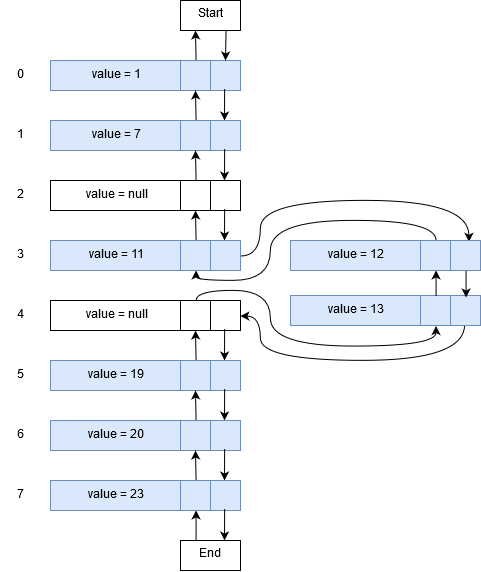

The diagram above was exported from draw.io. Its source (the exported page's mxGraphModel, read from the mxfile embedded in the PNG):
<mxGraphModel dx="1443" dy="881" grid="1" gridSize="10" guides="1" tooltips="1" connect="1" arrows="1" fold="1" page="1" pageScale="1" pageWidth="850" pageHeight="1100" math="0" shadow="0">
  <root>
    <mxCell id="0" />
    <mxCell id="1" parent="0" />
    <mxCell id="2" value="" style="rounded=0;whiteSpace=wrap;html=1;fillColor=#dae8fc;strokeColor=#6c8ebf;" vertex="1" parent="1">
      <mxGeometry x="1450" y="972" width="190" height="30" as="geometry" />
    </mxCell>
    <mxCell id="3" value="" style="rounded=0;whiteSpace=wrap;html=1;fillColor=#dae8fc;strokeColor=#6c8ebf;" vertex="1" parent="1">
      <mxGeometry x="1580" y="972" width="30" height="30" as="geometry" />
    </mxCell>
    <mxCell id="4" value="" style="endArrow=classic;html=1;exitX=0.5;exitY=0;exitDx=0;exitDy=0;" edge="1" source="3" parent="1">
      <mxGeometry width="50" height="50" relative="1" as="geometry">
        <mxPoint x="1600" y="982" as="sourcePoint" />
        <mxPoint x="1595" y="942" as="targetPoint" />
      </mxGeometry>
    </mxCell>
    <mxCell id="5" value="" style="endArrow=classic;html=1;exitX=0.916;exitY=0.967;exitDx=0;exitDy=0;exitPerimeter=0;" edge="1" source="2" parent="1">
      <mxGeometry width="50" height="50" relative="1" as="geometry">
        <mxPoint x="1600" y="1052" as="sourcePoint" />
        <mxPoint x="1624.0000000000005" y="1032" as="targetPoint" />
      </mxGeometry>
    </mxCell>
    <mxCell id="6" value="0" style="text;html=1;strokeColor=none;fillColor=none;align=center;verticalAlign=middle;whiteSpace=wrap;rounded=0;" vertex="1" parent="1">
      <mxGeometry x="1400" y="977" width="40" height="20" as="geometry" />
    </mxCell>
    <mxCell id="7" value="value = 1" style="text;html=1;strokeColor=none;fillColor=none;align=center;verticalAlign=middle;whiteSpace=wrap;rounded=0;" vertex="1" parent="1">
      <mxGeometry x="1470" y="977" width="90" height="20" as="geometry" />
    </mxCell>
    <mxCell id="8" value="" style="rounded=0;whiteSpace=wrap;html=1;fillColor=#dae8fc;strokeColor=#6c8ebf;" vertex="1" parent="1">
      <mxGeometry x="1450" y="1032" width="190" height="30" as="geometry" />
    </mxCell>
    <mxCell id="9" value="" style="rounded=0;whiteSpace=wrap;html=1;fillColor=#dae8fc;strokeColor=#6c8ebf;" vertex="1" parent="1">
      <mxGeometry x="1580" y="1032" width="30" height="30" as="geometry" />
    </mxCell>
    <mxCell id="10" value="" style="endArrow=classic;html=1;exitX=0.5;exitY=0;exitDx=0;exitDy=0;" edge="1" source="9" parent="1">
      <mxGeometry width="50" height="50" relative="1" as="geometry">
        <mxPoint x="1600" y="1042" as="sourcePoint" />
        <mxPoint x="1595" y="1002" as="targetPoint" />
      </mxGeometry>
    </mxCell>
    <mxCell id="11" value="" style="endArrow=classic;html=1;exitX=0.916;exitY=0.967;exitDx=0;exitDy=0;exitPerimeter=0;" edge="1" source="8" parent="1">
      <mxGeometry width="50" height="50" relative="1" as="geometry">
        <mxPoint x="1600" y="1112" as="sourcePoint" />
        <mxPoint x="1624.0000000000005" y="1092" as="targetPoint" />
      </mxGeometry>
    </mxCell>
    <mxCell id="12" value="1" style="text;html=1;strokeColor=none;fillColor=none;align=center;verticalAlign=middle;whiteSpace=wrap;rounded=0;" vertex="1" parent="1">
      <mxGeometry x="1400" y="1037" width="40" height="20" as="geometry" />
    </mxCell>
    <mxCell id="13" value="value = 7" style="text;html=1;strokeColor=none;fillColor=none;align=center;verticalAlign=middle;whiteSpace=wrap;rounded=0;" vertex="1" parent="1">
      <mxGeometry x="1470" y="1037" width="90" height="20" as="geometry" />
    </mxCell>
    <mxCell id="14" value="" style="rounded=0;whiteSpace=wrap;html=1;" vertex="1" parent="1">
      <mxGeometry x="1450" y="1092" width="190" height="30" as="geometry" />
    </mxCell>
    <mxCell id="15" value="" style="rounded=0;whiteSpace=wrap;html=1;" vertex="1" parent="1">
      <mxGeometry x="1580" y="1092" width="30" height="30" as="geometry" />
    </mxCell>
    <mxCell id="16" value="" style="endArrow=classic;html=1;exitX=0.5;exitY=0;exitDx=0;exitDy=0;" edge="1" source="15" parent="1">
      <mxGeometry width="50" height="50" relative="1" as="geometry">
        <mxPoint x="1600" y="1102" as="sourcePoint" />
        <mxPoint x="1595" y="1062" as="targetPoint" />
      </mxGeometry>
    </mxCell>
    <mxCell id="17" value="" style="endArrow=classic;html=1;exitX=0.916;exitY=0.967;exitDx=0;exitDy=0;exitPerimeter=0;" edge="1" source="14" parent="1">
      <mxGeometry width="50" height="50" relative="1" as="geometry">
        <mxPoint x="1600" y="1172" as="sourcePoint" />
        <mxPoint x="1624.0000000000005" y="1152" as="targetPoint" />
      </mxGeometry>
    </mxCell>
    <mxCell id="18" value="2" style="text;html=1;strokeColor=none;fillColor=none;align=center;verticalAlign=middle;whiteSpace=wrap;rounded=0;" vertex="1" parent="1">
      <mxGeometry x="1400" y="1097" width="40" height="20" as="geometry" />
    </mxCell>
    <mxCell id="19" value="value = null" style="text;html=1;strokeColor=none;fillColor=none;align=center;verticalAlign=middle;whiteSpace=wrap;rounded=0;" vertex="1" parent="1">
      <mxGeometry x="1470" y="1097" width="90" height="20" as="geometry" />
    </mxCell>
    <mxCell id="20" style="edgeStyle=orthogonalEdgeStyle;rounded=0;orthogonalLoop=1;jettySize=auto;html=1;curved=1;exitX=1;exitY=0.5;exitDx=0;exitDy=0;entryX=0.936;entryY=0.052;entryDx=0;entryDy=0;entryPerimeter=0;" edge="1" source="21" target="54" parent="1">
      <mxGeometry relative="1" as="geometry">
        <mxPoint x="1868" y="1149" as="targetPoint" />
        <mxPoint x="1650" y="1167" as="sourcePoint" />
        <Array as="points">
          <mxPoint x="1660" y="1167" />
          <mxPoint x="1660" y="1112" />
          <mxPoint x="1868" y="1112" />
        </Array>
      </mxGeometry>
    </mxCell>
    <mxCell id="21" value="" style="rounded=0;whiteSpace=wrap;html=1;fillColor=#dae8fc;strokeColor=#6c8ebf;" vertex="1" parent="1">
      <mxGeometry x="1450" y="1152" width="190" height="30" as="geometry" />
    </mxCell>
    <mxCell id="22" value="" style="rounded=0;whiteSpace=wrap;html=1;fillColor=#dae8fc;strokeColor=#6c8ebf;" vertex="1" parent="1">
      <mxGeometry x="1580" y="1152" width="30" height="30" as="geometry" />
    </mxCell>
    <mxCell id="23" value="" style="endArrow=classic;html=1;exitX=0.5;exitY=0;exitDx=0;exitDy=0;" edge="1" source="22" parent="1">
      <mxGeometry width="50" height="50" relative="1" as="geometry">
        <mxPoint x="1600" y="1162" as="sourcePoint" />
        <mxPoint x="1595" y="1122" as="targetPoint" />
      </mxGeometry>
    </mxCell>
    <mxCell id="24" value="3" style="text;html=1;strokeColor=none;fillColor=none;align=center;verticalAlign=middle;whiteSpace=wrap;rounded=0;" vertex="1" parent="1">
      <mxGeometry x="1400" y="1157" width="40" height="20" as="geometry" />
    </mxCell>
    <mxCell id="25" value="value = 11" style="text;html=1;strokeColor=none;fillColor=none;align=center;verticalAlign=middle;whiteSpace=wrap;rounded=0;" vertex="1" parent="1">
      <mxGeometry x="1470" y="1157" width="90" height="20" as="geometry" />
    </mxCell>
    <mxCell id="26" value="" style="rounded=0;whiteSpace=wrap;html=1;" vertex="1" parent="1">
      <mxGeometry x="1450" y="1212" width="190" height="30" as="geometry" />
    </mxCell>
    <mxCell id="27" style="edgeStyle=orthogonalEdgeStyle;curved=1;rounded=0;orthogonalLoop=1;jettySize=auto;html=1;entryX=0.5;entryY=1;entryDx=0;entryDy=0;" edge="1" source="28" target="60" parent="1">
      <mxGeometry relative="1" as="geometry">
        <Array as="points">
          <mxPoint x="1595" y="1202" />
          <mxPoint x="1670" y="1202" />
          <mxPoint x="1670" y="1257" />
          <mxPoint x="1835" y="1257" />
        </Array>
      </mxGeometry>
    </mxCell>
    <mxCell id="28" value="" style="rounded=0;whiteSpace=wrap;html=1;" vertex="1" parent="1">
      <mxGeometry x="1580" y="1212" width="30" height="30" as="geometry" />
    </mxCell>
    <mxCell id="29" value="" style="endArrow=classic;html=1;exitX=0.916;exitY=0.967;exitDx=0;exitDy=0;exitPerimeter=0;" edge="1" source="26" parent="1">
      <mxGeometry width="50" height="50" relative="1" as="geometry">
        <mxPoint x="1600" y="1292" as="sourcePoint" />
        <mxPoint x="1624.0000000000005" y="1272" as="targetPoint" />
      </mxGeometry>
    </mxCell>
    <mxCell id="30" value="4" style="text;html=1;strokeColor=none;fillColor=none;align=center;verticalAlign=middle;whiteSpace=wrap;rounded=0;" vertex="1" parent="1">
      <mxGeometry x="1400" y="1217" width="40" height="20" as="geometry" />
    </mxCell>
    <mxCell id="31" value="value = null" style="text;html=1;strokeColor=none;fillColor=none;align=center;verticalAlign=middle;whiteSpace=wrap;rounded=0;" vertex="1" parent="1">
      <mxGeometry x="1470" y="1217" width="90" height="20" as="geometry" />
    </mxCell>
    <mxCell id="32" value="" style="rounded=0;whiteSpace=wrap;html=1;fillColor=#dae8fc;strokeColor=#6c8ebf;" vertex="1" parent="1">
      <mxGeometry x="1450" y="1272" width="190" height="30" as="geometry" />
    </mxCell>
    <mxCell id="33" value="" style="rounded=0;whiteSpace=wrap;html=1;fillColor=#dae8fc;strokeColor=#6c8ebf;" vertex="1" parent="1">
      <mxGeometry x="1580" y="1272" width="30" height="30" as="geometry" />
    </mxCell>
    <mxCell id="34" value="" style="endArrow=classic;html=1;exitX=0.5;exitY=0;exitDx=0;exitDy=0;" edge="1" source="33" parent="1">
      <mxGeometry width="50" height="50" relative="1" as="geometry">
        <mxPoint x="1600" y="1282" as="sourcePoint" />
        <mxPoint x="1595" y="1242" as="targetPoint" />
      </mxGeometry>
    </mxCell>
    <mxCell id="35" value="" style="endArrow=classic;html=1;exitX=0.916;exitY=0.967;exitDx=0;exitDy=0;exitPerimeter=0;" edge="1" source="32" parent="1">
      <mxGeometry width="50" height="50" relative="1" as="geometry">
        <mxPoint x="1600" y="1352" as="sourcePoint" />
        <mxPoint x="1624.0000000000005" y="1332" as="targetPoint" />
      </mxGeometry>
    </mxCell>
    <mxCell id="36" value="5" style="text;html=1;strokeColor=none;fillColor=none;align=center;verticalAlign=middle;whiteSpace=wrap;rounded=0;" vertex="1" parent="1">
      <mxGeometry x="1400" y="1277" width="40" height="20" as="geometry" />
    </mxCell>
    <mxCell id="37" value="value = 19" style="text;html=1;strokeColor=none;fillColor=none;align=center;verticalAlign=middle;whiteSpace=wrap;rounded=0;" vertex="1" parent="1">
      <mxGeometry x="1470" y="1277" width="90" height="20" as="geometry" />
    </mxCell>
    <mxCell id="38" value="" style="rounded=0;whiteSpace=wrap;html=1;fillColor=#dae8fc;strokeColor=#6c8ebf;" vertex="1" parent="1">
      <mxGeometry x="1450" y="1332" width="190" height="30" as="geometry" />
    </mxCell>
    <mxCell id="39" value="" style="rounded=0;whiteSpace=wrap;html=1;fillColor=#dae8fc;strokeColor=#6c8ebf;" vertex="1" parent="1">
      <mxGeometry x="1580" y="1332" width="30" height="30" as="geometry" />
    </mxCell>
    <mxCell id="40" value="" style="endArrow=classic;html=1;exitX=0.5;exitY=0;exitDx=0;exitDy=0;" edge="1" source="39" parent="1">
      <mxGeometry width="50" height="50" relative="1" as="geometry">
        <mxPoint x="1600" y="1342" as="sourcePoint" />
        <mxPoint x="1595" y="1302" as="targetPoint" />
      </mxGeometry>
    </mxCell>
    <mxCell id="41" value="" style="endArrow=classic;html=1;exitX=0.916;exitY=0.967;exitDx=0;exitDy=0;exitPerimeter=0;" edge="1" source="38" parent="1">
      <mxGeometry width="50" height="50" relative="1" as="geometry">
        <mxPoint x="1600" y="1412" as="sourcePoint" />
        <mxPoint x="1624.0000000000005" y="1392" as="targetPoint" />
      </mxGeometry>
    </mxCell>
    <mxCell id="42" value="6" style="text;html=1;strokeColor=none;fillColor=none;align=center;verticalAlign=middle;whiteSpace=wrap;rounded=0;" vertex="1" parent="1">
      <mxGeometry x="1400" y="1337" width="40" height="20" as="geometry" />
    </mxCell>
    <mxCell id="43" value="value = 20" style="text;html=1;strokeColor=none;fillColor=none;align=center;verticalAlign=middle;whiteSpace=wrap;rounded=0;" vertex="1" parent="1">
      <mxGeometry x="1470" y="1337" width="90" height="20" as="geometry" />
    </mxCell>
    <mxCell id="44" value="" style="rounded=0;whiteSpace=wrap;html=1;fillColor=#dae8fc;strokeColor=#6c8ebf;" vertex="1" parent="1">
      <mxGeometry x="1450" y="1392" width="190" height="30" as="geometry" />
    </mxCell>
    <mxCell id="45" value="" style="rounded=0;whiteSpace=wrap;html=1;fillColor=#dae8fc;strokeColor=#6c8ebf;" vertex="1" parent="1">
      <mxGeometry x="1580" y="1392" width="30" height="30" as="geometry" />
    </mxCell>
    <mxCell id="46" value="" style="endArrow=classic;html=1;exitX=0.5;exitY=0;exitDx=0;exitDy=0;" edge="1" source="45" parent="1">
      <mxGeometry width="50" height="50" relative="1" as="geometry">
        <mxPoint x="1600" y="1402" as="sourcePoint" />
        <mxPoint x="1595" y="1362" as="targetPoint" />
      </mxGeometry>
    </mxCell>
    <mxCell id="47" value="" style="endArrow=classic;html=1;exitX=0.916;exitY=0.967;exitDx=0;exitDy=0;exitPerimeter=0;" edge="1" source="44" parent="1">
      <mxGeometry width="50" height="50" relative="1" as="geometry">
        <mxPoint x="1600" y="1472" as="sourcePoint" />
        <mxPoint x="1624.0000000000005" y="1452" as="targetPoint" />
      </mxGeometry>
    </mxCell>
    <mxCell id="48" value="7" style="text;html=1;strokeColor=none;fillColor=none;align=center;verticalAlign=middle;whiteSpace=wrap;rounded=0;" vertex="1" parent="1">
      <mxGeometry x="1400" y="1397" width="40" height="20" as="geometry" />
    </mxCell>
    <mxCell id="49" value="value = 23" style="text;html=1;strokeColor=none;fillColor=none;align=center;verticalAlign=middle;whiteSpace=wrap;rounded=0;" vertex="1" parent="1">
      <mxGeometry x="1470" y="1397" width="90" height="20" as="geometry" />
    </mxCell>
    <mxCell id="50" value="End" style="rounded=0;whiteSpace=wrap;html=1;" vertex="1" parent="1">
      <mxGeometry x="1580" y="1452" width="60" height="30" as="geometry" />
    </mxCell>
    <mxCell id="51" value="" style="endArrow=classic;html=1;exitX=0.25;exitY=0;exitDx=0;exitDy=0;entryX=0.5;entryY=1;entryDx=0;entryDy=0;" edge="1" source="50" target="45" parent="1">
      <mxGeometry width="50" height="50" relative="1" as="geometry">
        <mxPoint x="1605" y="982" as="sourcePoint" />
        <mxPoint x="1605" y="952" as="targetPoint" />
      </mxGeometry>
    </mxCell>
    <mxCell id="52" value="Start" style="rounded=0;whiteSpace=wrap;html=1;" vertex="1" parent="1">
      <mxGeometry x="1580" y="912" width="60" height="30" as="geometry" />
    </mxCell>
    <mxCell id="53" value="" style="endArrow=classic;html=1;exitX=0.75;exitY=1;exitDx=0;exitDy=0;" edge="1" source="52" parent="1">
      <mxGeometry width="50" height="50" relative="1" as="geometry">
        <mxPoint x="1634" y="1431" as="sourcePoint" />
        <mxPoint x="1625" y="972" as="targetPoint" />
      </mxGeometry>
    </mxCell>
    <mxCell id="54" value="" style="rounded=0;whiteSpace=wrap;html=1;fillColor=#dae8fc;strokeColor=#6c8ebf;" vertex="1" parent="1">
      <mxGeometry x="1690" y="1152" width="190" height="30" as="geometry" />
    </mxCell>
    <mxCell id="55" style="edgeStyle=orthogonalEdgeStyle;curved=1;rounded=0;orthogonalLoop=1;jettySize=auto;html=1;entryX=0.5;entryY=1;entryDx=0;entryDy=0;" edge="1" source="56" target="22" parent="1">
      <mxGeometry relative="1" as="geometry">
        <Array as="points">
          <mxPoint x="1835" y="1132" />
          <mxPoint x="1670" y="1132" />
          <mxPoint x="1670" y="1192" />
          <mxPoint x="1595" y="1192" />
        </Array>
      </mxGeometry>
    </mxCell>
    <mxCell id="56" value="" style="rounded=0;whiteSpace=wrap;html=1;fillColor=#dae8fc;strokeColor=#6c8ebf;" vertex="1" parent="1">
      <mxGeometry x="1820" y="1152" width="30" height="30" as="geometry" />
    </mxCell>
    <mxCell id="57" value="value = 12" style="text;html=1;strokeColor=none;fillColor=none;align=center;verticalAlign=middle;whiteSpace=wrap;rounded=0;" vertex="1" parent="1">
      <mxGeometry x="1710" y="1157" width="90" height="20" as="geometry" />
    </mxCell>
    <mxCell id="58" style="edgeStyle=orthogonalEdgeStyle;curved=1;rounded=0;orthogonalLoop=1;jettySize=auto;html=1;entryX=1;entryY=0.5;entryDx=0;entryDy=0;exitX=0.918;exitY=0.981;exitDx=0;exitDy=0;exitPerimeter=0;" edge="1" source="59" target="26" parent="1">
      <mxGeometry relative="1" as="geometry">
        <Array as="points">
          <mxPoint x="1864" y="1272" />
          <mxPoint x="1660" y="1272" />
          <mxPoint x="1660" y="1227" />
        </Array>
      </mxGeometry>
    </mxCell>
    <mxCell id="59" value="" style="rounded=0;whiteSpace=wrap;html=1;fillColor=#dae8fc;strokeColor=#6c8ebf;" vertex="1" parent="1">
      <mxGeometry x="1690" y="1207" width="190" height="30" as="geometry" />
    </mxCell>
    <mxCell id="60" value="" style="rounded=0;whiteSpace=wrap;html=1;fillColor=#dae8fc;strokeColor=#6c8ebf;" vertex="1" parent="1">
      <mxGeometry x="1820" y="1207" width="30" height="30" as="geometry" />
    </mxCell>
    <mxCell id="61" value="value = 13" style="text;html=1;strokeColor=none;fillColor=none;align=center;verticalAlign=middle;whiteSpace=wrap;rounded=0;" vertex="1" parent="1">
      <mxGeometry x="1710" y="1212" width="90" height="20" as="geometry" />
    </mxCell>
    <mxCell id="62" value="" style="endArrow=classic;html=1;exitX=0.921;exitY=0.986;exitDx=0;exitDy=0;exitPerimeter=0;entryX=0.921;entryY=0.048;entryDx=0;entryDy=0;entryPerimeter=0;" edge="1" source="54" target="59" parent="1">
      <mxGeometry width="50" height="50" relative="1" as="geometry">
        <mxPoint x="1633.857142857143" y="1131" as="sourcePoint" />
        <mxPoint x="1634" y="1162" as="targetPoint" />
      </mxGeometry>
    </mxCell>
    <mxCell id="63" value="" style="endArrow=classic;html=1;exitX=0.5;exitY=0;exitDx=0;exitDy=0;entryX=0.5;entryY=1;entryDx=0;entryDy=0;" edge="1" source="60" target="56" parent="1">
      <mxGeometry width="50" height="50" relative="1" as="geometry">
        <mxPoint x="1605.2857142857142" y="1161.857142857143" as="sourcePoint" />
        <mxPoint x="1605" y="1132" as="targetPoint" />
      </mxGeometry>
    </mxCell>
  </root>
</mxGraphModel>